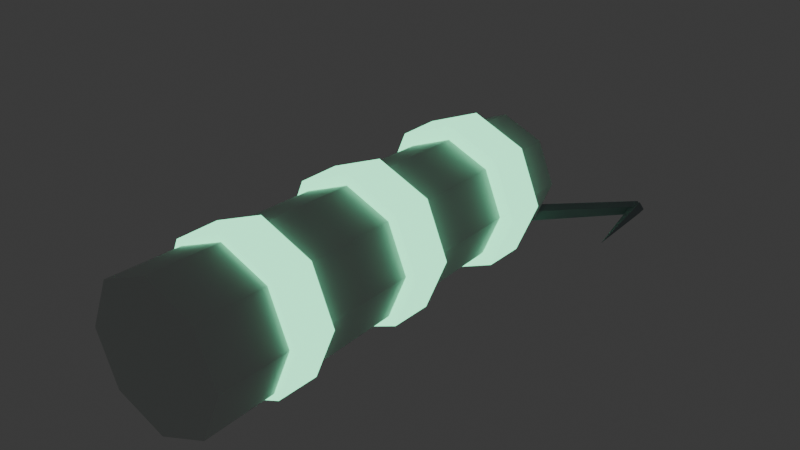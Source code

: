 # Source: ScientificLure.blend  (saved by Blender 5.2.44; exported with 4.5.12 LTS)
import bpy
from mathutils import Matrix  # noqa: F401  (used for matrix-valued properties, if any)

bpy.ops.wm.read_factory_settings(use_empty=True)
scene = bpy.context.scene
scene.name = 'Scene'

# ---- collections
col_collection = bpy.data.collections.new('Collection'); scene.collection.children.link(col_collection)

# ---- materials (node trees are filled in below, after node groups)
mat_scientificlurebody = bpy.data.materials.new('ScientificLureBody')
mat_scientificlurebody.diffuse_color = (0.7, 0.76, 0.73, 1.0)
mat_scientificlureglow = bpy.data.materials.new('ScientificLureGlow')
mat_scientificlureglow.diffuse_color = (0.17, 0.65, 0.37, 1.0)
mat_scientificlurehook = bpy.data.materials.new('ScientificLureHook')
mat_scientificlurehook.diffuse_color = (0.28, 0.34, 0.35, 1.0)

# ---- material node trees
mat_scientificlurebody.use_nodes = True; mat_scientificlurebody.node_tree.nodes.clear()
_N = mat_scientificlurebody.node_tree.nodes; _L = mat_scientificlurebody.node_tree.links
n0 = _N.new('ShaderNodeBsdfPrincipled'); n0.name = 'Principled BSDF'; n0.location = (-200, 100)
n0.inputs[0].default_value = (0.7, 0.76, 0.73, 1.0)
n0.inputs[2].default_value = 0.78
n0.inputs[10].default_value = 0.005
n1 = _N.new('ShaderNodeOutputMaterial'); n1.name = 'Material Output'; n1.location = (200, 100)
_L.new(n0.outputs[0], n1.inputs[0])
n1.is_active_output = True
mat_scientificlureglow.use_nodes = True; mat_scientificlureglow.node_tree.nodes.clear()
_N = mat_scientificlureglow.node_tree.nodes; _L = mat_scientificlureglow.node_tree.links
n0 = _N.new('ShaderNodeBsdfPrincipled'); n0.name = 'Principled BSDF'; n0.location = (-200, 100)
n0.inputs[0].default_value = (0.17, 0.65, 0.37, 1.0)
n0.inputs[2].default_value = 0.78
n0.inputs[10].default_value = 0.005
n0.inputs[27].default_value = (0.17, 0.65, 0.37, 1.0)
n0.inputs[28].default_value = 3.0
n1 = _N.new('ShaderNodeOutputMaterial'); n1.name = 'Material Output'; n1.location = (200, 100)
_L.new(n0.outputs[0], n1.inputs[0])
n1.is_active_output = True
mat_scientificlurehook.use_nodes = True; mat_scientificlurehook.node_tree.nodes.clear()
_N = mat_scientificlurehook.node_tree.nodes; _L = mat_scientificlurehook.node_tree.links
n0 = _N.new('ShaderNodeBsdfPrincipled'); n0.name = 'Principled BSDF'; n0.location = (-200, 100)
n0.inputs[0].default_value = (0.28, 0.34, 0.35, 1.0)
n0.inputs[2].default_value = 0.78
n0.inputs[10].default_value = 0.005
n1 = _N.new('ShaderNodeOutputMaterial'); n1.name = 'Material Output'; n1.location = (200, 100)
_L.new(n0.outputs[0], n1.inputs[0])
n1.is_active_output = True

# ---- world
world_world = bpy.data.worlds.new('World'); scene.world = world_world
world_world.use_nodes = True; world_world.node_tree.nodes.clear()
_N = world_world.node_tree.nodes; _L = world_world.node_tree.links
n0 = _N.new('ShaderNodeOutputWorld'); n0.name = 'World Output'; n0.location = (200, 100)
n1 = _N.new('ShaderNodeBackground'); n1.name = 'Background'; n1.location = (-200, 100)
n1.inputs[0].default_value = (0.05088, 0.05088, 0.05088, 1.0)
_L.new(n1.outputs[0], n0.inputs[0])
n0.is_active_output = True
world_world.color = (0.05088, 0.05088, 0.05088)
world_world.sun_shadow_jitter_overblur = 0.0

# ---- meshes
me_lurebody = bpy.data.meshes.new('LureBody')
me_lurebody.from_pydata([(-0.03, -0.1, 0.04), (-0.02121, -0.1, 0.06121), (2.623e-09, -0.1, 0.07), (0.02121, -0.1, 0.06121), (0.03, -0.1, 0.04), (0.02121, -0.1, 0.01879), (-2.623e-09, -0.1, 0.01), (-0.02121, -0.1, 0.01879), (-0.025, 0.09, 0.04), (-0.01768, 0.09, 0.05768), (2.186e-09, 0.09, 0.065), (0.01768, 0.09, 0.05768), (0.025, 0.09, 0.04), (0.01768, 0.09, 0.02232), (-2.186e-09, 0.09, 0.015), (-0.01768, 0.09, 0.02232)], [], [(7, 6, 5, 4, 3, 2, 1, 0), (8, 9, 10, 11, 12, 13, 14, 15), (0, 1, 9, 8), (1, 2, 10, 9), (2, 3, 11, 10), (3, 4, 12, 11), (4, 5, 13, 12), (5, 6, 14, 13), (6, 7, 15, 14), (7, 0, 8, 15)])
me_lurebody.materials.append(mat_scientificlurebody)
me_lurebody.update()
me_glowring_0_06 = bpy.data.meshes.new('GlowRing-0.06')
me_glowring_0_06.from_pydata([(-0.032, -0.069, 0.04), (-0.02263, -0.069, 0.06263), (2.798e-09, -0.069, 0.072), (0.02263, -0.069, 0.06263), (0.032, -0.069, 0.04), (0.02263, -0.069, 0.01737), (-2.798e-09, -0.069, 0.008), (-0.02263, -0.069, 0.01737), (-0.032, -0.051, 0.04), (-0.02263, -0.051, 0.06263), (2.798e-09, -0.051, 0.072), (0.02263, -0.051, 0.06263), (0.032, -0.051, 0.04), (0.02263, -0.051, 0.01737), (-2.798e-09, -0.051, 0.008), (-0.02263, -0.051, 0.01737)], [], [(7, 6, 5, 4, 3, 2, 1, 0), (8, 9, 10, 11, 12, 13, 14, 15), (0, 1, 9, 8), (1, 2, 10, 9), (2, 3, 11, 10), (3, 4, 12, 11), (4, 5, 13, 12), (5, 6, 14, 13), (6, 7, 15, 14), (7, 0, 8, 15)])
me_glowring_0_06.materials.append(mat_scientificlureglow)
me_glowring_0_06.update()
me_glowring0 = bpy.data.meshes.new('GlowRing0')
me_glowring0.from_pydata([(-0.032, -0.009, 0.04), (-0.02263, -0.009, 0.06263), (2.798e-09, -0.009, 0.072), (0.02263, -0.009, 0.06263), (0.032, -0.009, 0.04), (0.02263, -0.009, 0.01737), (-2.798e-09, -0.009, 0.008), (-0.02263, -0.009, 0.01737), (-0.032, 0.009, 0.04), (-0.02263, 0.009, 0.06263), (2.798e-09, 0.009, 0.072), (0.02263, 0.009, 0.06263), (0.032, 0.009, 0.04), (0.02263, 0.009, 0.01737), (-2.798e-09, 0.009, 0.008), (-0.02263, 0.009, 0.01737)], [], [(7, 6, 5, 4, 3, 2, 1, 0), (8, 9, 10, 11, 12, 13, 14, 15), (0, 1, 9, 8), (1, 2, 10, 9), (2, 3, 11, 10), (3, 4, 12, 11), (4, 5, 13, 12), (5, 6, 14, 13), (6, 7, 15, 14), (7, 0, 8, 15)])
me_glowring0.materials.append(mat_scientificlureglow)
me_glowring0.update()
me_glowring0_06 = bpy.data.meshes.new('GlowRing0.06')
me_glowring0_06.from_pydata([(-0.032, 0.051, 0.04), (-0.02263, 0.051, 0.06263), (2.798e-09, 0.051, 0.072), (0.02263, 0.051, 0.06263), (0.032, 0.051, 0.04), (0.02263, 0.051, 0.01737), (-2.798e-09, 0.051, 0.008), (-0.02263, 0.051, 0.01737), (-0.032, 0.069, 0.04), (-0.02263, 0.069, 0.06263), (2.798e-09, 0.069, 0.072), (0.02263, 0.069, 0.06263), (0.032, 0.069, 0.04), (0.02263, 0.069, 0.01737), (-2.798e-09, 0.069, 0.008), (-0.02263, 0.069, 0.01737)], [], [(7, 6, 5, 4, 3, 2, 1, 0), (8, 9, 10, 11, 12, 13, 14, 15), (0, 1, 9, 8), (1, 2, 10, 9), (2, 3, 11, 10), (3, 4, 12, 11), (4, 5, 13, 12), (5, 6, 14, 13), (6, 7, 15, 14), (7, 0, 8, 15)])
me_glowring0_06.materials.append(mat_scientificlureglow)
me_glowring0_06.update()
me_hook_1 = bpy.data.meshes.new('Hook-1')
me_hook_1.from_pydata([(-0.003473, 0.06802, 0.025), (-0.001306, 0.06979, 0.02878), (0.002666, 0.07186, 0.02733), (0.002953, 0.07135, 0.02267), (-0.0008409, 0.06898, 0.02122), (-0.0426, 0.1385, 0.015), (-0.04098, 0.1398, 0.01783), (-0.038, 0.1414, 0.01675), (-0.03779, 0.141, 0.01325), (-0.04063, 0.1392, 0.01217)], [], [(4, 3, 2, 1, 0), (5, 6, 7, 8, 9), (0, 1, 6, 5), (1, 2, 7, 6), (2, 3, 8, 7), (3, 4, 9, 8), (4, 0, 5, 9)])
me_hook_1.materials.append(mat_scientificlurehook)
me_hook_1.update()
me_hooktip_1 = bpy.data.meshes.new('HookTip-1')
me_hooktip_1.from_pydata([(-0.03702, 0.1396, 0.015), (-0.03908, 0.1399, 0.01785), (-0.04241, 0.1403, 0.01676), (-0.04241, 0.1403, 0.01324), (-0.03908, 0.1399, 0.01215), (-0.045, 0.1, 0.015), (-0.045, 0.1, 0.015), (-0.045, 0.1, 0.015), (-0.045, 0.1, 0.015), (-0.045, 0.1, 0.015)], [], [(4, 3, 2, 1, 0), (5, 6, 7, 8, 9), (0, 1, 6, 5), (1, 2, 7, 6), (2, 3, 8, 7), (3, 4, 9, 8), (4, 0, 5, 9)])
me_hooktip_1.materials.append(mat_scientificlurehook)
me_hooktip_1.update()
me_hook1 = bpy.data.meshes.new('Hook1')
me_hook1.from_pydata([(-0.003473, 0.07198, 0.025), (-0.0008409, 0.07102, 0.02878), (0.002953, 0.06865, 0.02733), (0.002666, 0.06814, 0.02267), (-0.001306, 0.07021, 0.02122), (0.0374, 0.1415, 0.015), (0.03937, 0.1408, 0.01783), (0.04221, 0.139, 0.01675), (0.042, 0.1386, 0.01325), (0.03902, 0.1402, 0.01217)], [], [(4, 3, 2, 1, 0), (5, 6, 7, 8, 9), (0, 1, 6, 5), (1, 2, 7, 6), (2, 3, 8, 7), (3, 4, 9, 8), (4, 0, 5, 9)])
me_hook1.materials.append(mat_scientificlurehook)
me_hook1.update()
me_hooktip1 = bpy.data.meshes.new('HookTip1')
me_hooktip1.from_pydata([(0.04298, 0.1404, 0.015), (0.04092, 0.1401, 0.01785), (0.03759, 0.1397, 0.01676), (0.03759, 0.1397, 0.01324), (0.04092, 0.1401, 0.01215), (0.045, 0.1, 0.015), (0.045, 0.1, 0.015), (0.045, 0.1, 0.015), (0.045, 0.1, 0.015), (0.045, 0.1, 0.015)], [], [(4, 3, 2, 1, 0), (5, 6, 7, 8, 9), (0, 1, 6, 5), (1, 2, 7, 6), (2, 3, 8, 7), (3, 4, 9, 8), (4, 0, 5, 9)])
me_hooktip1.materials.append(mat_scientificlurehook)
me_hooktip1.update()

# ---- objects
ob_scientificlure = bpy.data.objects.new('ScientificLure', None)
ob_lurebody = bpy.data.objects.new('LureBody', me_lurebody)
ob_glowring_0_06 = bpy.data.objects.new('GlowRing-0.06', me_glowring_0_06)
ob_glowring0 = bpy.data.objects.new('GlowRing0', me_glowring0)
ob_glowring0_06 = bpy.data.objects.new('GlowRing0.06', me_glowring0_06)
ob_hook_1 = bpy.data.objects.new('Hook-1', me_hook_1)
ob_hooktip_1 = bpy.data.objects.new('HookTip-1', me_hooktip_1)
ob_hook1 = bpy.data.objects.new('Hook1', me_hook1)
ob_hooktip1 = bpy.data.objects.new('HookTip1', me_hooktip1)
ob_grip = bpy.data.objects.new('Grip', None)
ob_forward = bpy.data.objects.new('Forward', None)

# ---- transforms, parenting, visibility, modifiers, constraints
ob_scientificlure.location = (0.0, 0.0, 0.0)
ob_lurebody.parent = ob_scientificlure
ob_lurebody.location = (0.0, 0.0, 0.0)
ob_glowring_0_06.parent = ob_scientificlure
ob_glowring_0_06.location = (0.0, 0.0, 0.0)
ob_glowring0.parent = ob_scientificlure
ob_glowring0.location = (0.0, 0.0, 0.0)
ob_glowring0_06.parent = ob_scientificlure
ob_glowring0_06.location = (0.0, 0.0, 0.0)
ob_hook_1.parent = ob_scientificlure
ob_hook_1.location = (0.0, 0.0, 0.0)
ob_hooktip_1.parent = ob_scientificlure
ob_hooktip_1.location = (0.0, 0.0, 0.0)
ob_hook1.parent = ob_scientificlure
ob_hook1.location = (0.0, 0.0, 0.0)
ob_hooktip1.parent = ob_scientificlure
ob_hooktip1.location = (0.0, 0.0, 0.0)
ob_grip.parent = ob_scientificlure
ob_grip.location = (0.0, 0.0, 0.0)
ob_forward.parent = ob_scientificlure
ob_forward.location = (0.0, -0.12, 0.04)

# ---- collection membership
scene.collection.objects.link(ob_scientificlure)
scene.collection.objects.link(ob_lurebody)
scene.collection.objects.link(ob_glowring_0_06)
scene.collection.objects.link(ob_glowring0)
scene.collection.objects.link(ob_glowring0_06)
scene.collection.objects.link(ob_hook_1)
scene.collection.objects.link(ob_hooktip_1)
scene.collection.objects.link(ob_hook1)
scene.collection.objects.link(ob_hooktip1)
scene.collection.objects.link(ob_grip)
scene.collection.objects.link(ob_forward)

# ---- scene / render settings (as saved in the file)
scene.frame_start = 1; scene.frame_end = 250; scene.frame_set(1)
scene.render.engine = 'BLENDER_EEVEE_NEXT'
scene.render.bake_bias = 0.0
scene.render.bake_samples = 0
scene.render.compositor_device = 'GPU'
scene.eevee.use_volume_custom_range = False
scene.eevee.fast_gi_thickness_near = 0.1
scene.eevee.fast_gi_thickness_far = 0.0
scene.eevee.ray_tracing_options.screen_trace_thickness = 0.1
bpy.context.view_layer.update()

# ---- added for rendering (the .blend has no active camera): camera
cam_auto = bpy.data.cameras.new('AutoCamera')
cam_auto.lens = 50.0
cam_auto.sensor_width = 36.0
cam_auto.clip_end = 1000.0
ob_auto_camera = bpy.data.objects.new('AutoCamera', cam_auto)
scene.collection.objects.link(ob_auto_camera)
ob_auto_camera.location = (0.245686, -0.274079, 0.236549)
ob_auto_camera.rotation_euler = (1.09748, -7.21219e-08, 0.694738)
scene.camera = ob_auto_camera
bpy.context.view_layer.update()
